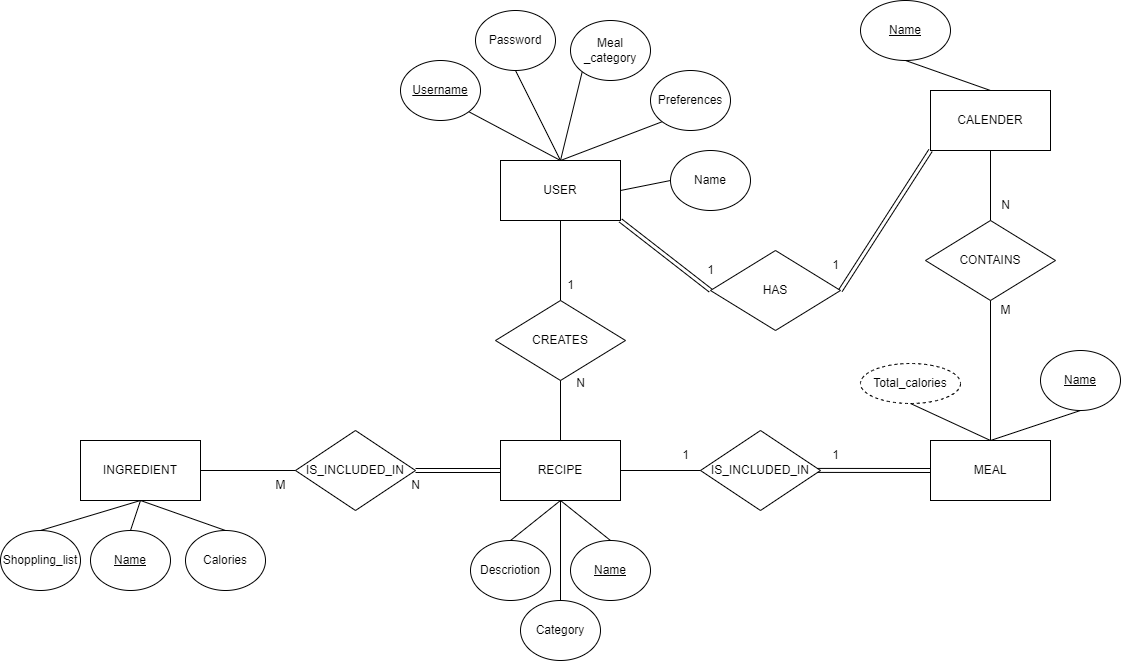

The diagram above was exported from draw.io. Its source (the exported page's mxGraphModel, read from the mxfile embedded in the PNG):
<mxGraphModel dx="1843" dy="757" grid="1" gridSize="10" guides="1" tooltips="1" connect="1" arrows="1" fold="1" page="1" pageScale="1" pageWidth="850" pageHeight="1100" math="0" shadow="0" extFonts="Permanent Marker^https://fonts.googleapis.com/css?family=Permanent+Marker">
  <root>
    <mxCell id="0" />
    <mxCell id="1" parent="0" />
    <mxCell id="nsII47clh8mPKB2qv6Ur-3" value="MEAL" style="rounded=0;whiteSpace=wrap;html=1;" parent="1" vertex="1">
      <mxGeometry x="1060" y="520" width="120" height="60" as="geometry" />
    </mxCell>
    <mxCell id="nsII47clh8mPKB2qv6Ur-4" value="&lt;u&gt;Name&lt;/u&gt;" style="ellipse;whiteSpace=wrap;html=1;" parent="1" vertex="1">
      <mxGeometry x="1170" y="430" width="80" height="60" as="geometry" />
    </mxCell>
    <mxCell id="nsII47clh8mPKB2qv6Ur-6" value="Category" style="ellipse;whiteSpace=wrap;html=1;" parent="1" vertex="1">
      <mxGeometry x="650" y="680" width="80" height="60" as="geometry" />
    </mxCell>
    <mxCell id="nsII47clh8mPKB2qv6Ur-13" value="USER" style="rounded=0;whiteSpace=wrap;html=1;" parent="1" vertex="1">
      <mxGeometry x="630" y="240" width="120" height="60" as="geometry" />
    </mxCell>
    <mxCell id="nsII47clh8mPKB2qv6Ur-14" value="&lt;u&gt;Username&lt;/u&gt;" style="ellipse;whiteSpace=wrap;html=1;" parent="1" vertex="1">
      <mxGeometry x="530" y="140" width="80" height="60" as="geometry" />
    </mxCell>
    <mxCell id="nsII47clh8mPKB2qv6Ur-15" value="Meal _category" style="ellipse;whiteSpace=wrap;html=1;" parent="1" vertex="1">
      <mxGeometry x="700" y="100" width="80" height="60" as="geometry" />
    </mxCell>
    <mxCell id="nsII47clh8mPKB2qv6Ur-16" value="Password" style="ellipse;whiteSpace=wrap;html=1;" parent="1" vertex="1">
      <mxGeometry x="605" y="90" width="80" height="60" as="geometry" />
    </mxCell>
    <mxCell id="nsII47clh8mPKB2qv6Ur-17" value="" style="endArrow=none;html=1;rounded=0;exitX=0.5;exitY=0;exitDx=0;exitDy=0;entryX=1;entryY=1;entryDx=0;entryDy=0;" parent="1" source="nsII47clh8mPKB2qv6Ur-13" target="nsII47clh8mPKB2qv6Ur-14" edge="1">
      <mxGeometry width="50" height="50" relative="1" as="geometry">
        <mxPoint x="670" y="160" as="sourcePoint" />
        <mxPoint x="720" y="110" as="targetPoint" />
      </mxGeometry>
    </mxCell>
    <mxCell id="nsII47clh8mPKB2qv6Ur-18" value="" style="endArrow=none;html=1;rounded=0;exitX=0.5;exitY=0;exitDx=0;exitDy=0;entryX=0.5;entryY=1;entryDx=0;entryDy=0;" parent="1" source="nsII47clh8mPKB2qv6Ur-13" target="nsII47clh8mPKB2qv6Ur-16" edge="1">
      <mxGeometry width="50" height="50" relative="1" as="geometry">
        <mxPoint x="740" y="150" as="sourcePoint" />
        <mxPoint x="660" y="110" as="targetPoint" />
      </mxGeometry>
    </mxCell>
    <mxCell id="nsII47clh8mPKB2qv6Ur-19" value="" style="endArrow=none;html=1;rounded=0;entryX=0;entryY=1;entryDx=0;entryDy=0;exitX=0.5;exitY=0;exitDx=0;exitDy=0;" parent="1" source="nsII47clh8mPKB2qv6Ur-13" target="nsII47clh8mPKB2qv6Ur-15" edge="1">
      <mxGeometry width="50" height="50" relative="1" as="geometry">
        <mxPoint x="680" y="190" as="sourcePoint" />
        <mxPoint x="810" y="150" as="targetPoint" />
      </mxGeometry>
    </mxCell>
    <mxCell id="nsII47clh8mPKB2qv6Ur-20" value="CREATES" style="rhombus;whiteSpace=wrap;html=1;" parent="1" vertex="1">
      <mxGeometry x="625" y="380" width="130" height="80" as="geometry" />
    </mxCell>
    <mxCell id="H-qZSFGry6z6Qrz2i06r-1" value="" style="endArrow=none;html=1;rounded=0;exitX=0.5;exitY=0;exitDx=0;exitDy=0;" parent="1" source="nsII47clh8mPKB2qv6Ur-20" edge="1">
      <mxGeometry width="50" height="50" relative="1" as="geometry">
        <mxPoint x="640" y="350" as="sourcePoint" />
        <mxPoint x="690" y="300" as="targetPoint" />
      </mxGeometry>
    </mxCell>
    <mxCell id="H-qZSFGry6z6Qrz2i06r-2" value="" style="endArrow=none;html=1;rounded=0;" parent="1" edge="1">
      <mxGeometry width="50" height="50" relative="1" as="geometry">
        <mxPoint x="690" y="520" as="sourcePoint" />
        <mxPoint x="690" y="460" as="targetPoint" />
      </mxGeometry>
    </mxCell>
    <mxCell id="H-qZSFGry6z6Qrz2i06r-3" value="RECIPE" style="rounded=0;whiteSpace=wrap;html=1;" parent="1" vertex="1">
      <mxGeometry x="630" y="520" width="120" height="60" as="geometry" />
    </mxCell>
    <mxCell id="H-qZSFGry6z6Qrz2i06r-4" value="&lt;u&gt;Name&lt;/u&gt;" style="ellipse;whiteSpace=wrap;html=1;direction=east;" parent="1" vertex="1">
      <mxGeometry x="700" y="620" width="80" height="60" as="geometry" />
    </mxCell>
    <mxCell id="H-qZSFGry6z6Qrz2i06r-6" value="" style="endArrow=none;html=1;rounded=0;exitX=0.5;exitY=0;exitDx=0;exitDy=0;entryX=0.5;entryY=1;entryDx=0;entryDy=0;" parent="1" source="H-qZSFGry6z6Qrz2i06r-4" target="H-qZSFGry6z6Qrz2i06r-3" edge="1">
      <mxGeometry width="50" height="50" relative="1" as="geometry">
        <mxPoint x="610" y="630" as="sourcePoint" />
        <mxPoint x="660" y="580" as="targetPoint" />
      </mxGeometry>
    </mxCell>
    <mxCell id="zoC7Et2rmymiC6bXMe0v-1" value="IS_INCLUDED_IN" style="rhombus;whiteSpace=wrap;html=1;" parent="1" vertex="1">
      <mxGeometry x="830" y="510" width="120" height="80" as="geometry" />
    </mxCell>
    <mxCell id="SdAY135Wp0Ghfs26YekT-6" value="" style="shape=link;html=1;rounded=0;entryX=0;entryY=0.5;entryDx=0;entryDy=0;exitX=1;exitY=0.5;exitDx=0;exitDy=0;" parent="1" source="zoC7Et2rmymiC6bXMe0v-16" target="H-qZSFGry6z6Qrz2i06r-3" edge="1">
      <mxGeometry relative="1" as="geometry">
        <mxPoint x="543.04" y="588.98" as="sourcePoint" />
        <mxPoint x="590" y="530" as="targetPoint" />
      </mxGeometry>
    </mxCell>
    <mxCell id="SdAY135Wp0Ghfs26YekT-7" value="" style="resizable=0;html=1;whiteSpace=wrap;align=left;verticalAlign=bottom;" parent="SdAY135Wp0Ghfs26YekT-6" connectable="0" vertex="1">
      <mxGeometry x="-1" relative="1" as="geometry" />
    </mxCell>
    <mxCell id="zoC7Et2rmymiC6bXMe0v-4" value="N" style="text;html=1;align=center;verticalAlign=middle;resizable=0;points=[];autosize=1;strokeColor=none;fillColor=none;" parent="1" vertex="1">
      <mxGeometry x="530" y="550" width="30" height="30" as="geometry" />
    </mxCell>
    <mxCell id="SdAY135Wp0Ghfs26YekT-20" value="Preferences" style="ellipse;whiteSpace=wrap;html=1;" parent="1" vertex="1">
      <mxGeometry x="780" y="150" width="80" height="60" as="geometry" />
    </mxCell>
    <mxCell id="SdAY135Wp0Ghfs26YekT-21" value="" style="endArrow=none;html=1;rounded=0;entryX=0;entryY=1;entryDx=0;entryDy=0;exitX=0.5;exitY=0;exitDx=0;exitDy=0;" parent="1" source="nsII47clh8mPKB2qv6Ur-13" target="SdAY135Wp0Ghfs26YekT-20" edge="1">
      <mxGeometry width="50" height="50" relative="1" as="geometry">
        <mxPoint x="749" y="240" as="sourcePoint" />
        <mxPoint x="830" y="171" as="targetPoint" />
      </mxGeometry>
    </mxCell>
    <mxCell id="zoC7Et2rmymiC6bXMe0v-16" value="IS_INCLUDED_IN" style="rhombus;whiteSpace=wrap;html=1;" parent="1" vertex="1">
      <mxGeometry x="425" y="510" width="120" height="80" as="geometry" />
    </mxCell>
    <mxCell id="zoC7Et2rmymiC6bXMe0v-20" value="M" style="text;html=1;align=center;verticalAlign=middle;resizable=0;points=[];autosize=1;strokeColor=none;fillColor=none;" vertex="1" parent="1">
      <mxGeometry x="395" y="550" width="30" height="30" as="geometry" />
    </mxCell>
    <mxCell id="zoC7Et2rmymiC6bXMe0v-21" value="Descriotion" style="ellipse;whiteSpace=wrap;html=1;" parent="1" vertex="1">
      <mxGeometry x="600" y="620" width="80" height="60" as="geometry" />
    </mxCell>
    <mxCell id="zoC7Et2rmymiC6bXMe0v-22" value="" style="endArrow=none;html=1;rounded=0;entryX=0.5;entryY=1;entryDx=0;entryDy=0;exitX=0.5;exitY=0;exitDx=0;exitDy=0;" parent="1" source="zoC7Et2rmymiC6bXMe0v-21" target="H-qZSFGry6z6Qrz2i06r-3" edge="1">
      <mxGeometry width="50" height="50" relative="1" as="geometry">
        <mxPoint x="560" y="687.5" as="sourcePoint" />
        <mxPoint x="610" y="637.5" as="targetPoint" />
      </mxGeometry>
    </mxCell>
    <mxCell id="H-qZSFGry6z6Qrz2i06r-12" value="" style="endArrow=none;html=1;rounded=0;exitX=0.5;exitY=0;exitDx=0;exitDy=0;entryX=0.5;entryY=1;entryDx=0;entryDy=0;" parent="1" source="nsII47clh8mPKB2qv6Ur-3" target="nsII47clh8mPKB2qv6Ur-4" edge="1">
      <mxGeometry width="50" height="50" relative="1" as="geometry">
        <mxPoint x="1130" y="510" as="sourcePoint" />
        <mxPoint x="1160" y="480" as="targetPoint" />
      </mxGeometry>
    </mxCell>
    <mxCell id="H-qZSFGry6z6Qrz2i06r-13" value="" style="endArrow=none;html=1;rounded=0;entryX=0.5;entryY=0;entryDx=0;entryDy=0;" parent="1" target="nsII47clh8mPKB2qv6Ur-6" edge="1">
      <mxGeometry width="50" height="50" relative="1" as="geometry">
        <mxPoint x="690" y="580" as="sourcePoint" />
        <mxPoint x="685" y="690" as="targetPoint" />
      </mxGeometry>
    </mxCell>
    <mxCell id="H-qZSFGry6z6Qrz2i06r-14" value="1" style="text;html=1;align=center;verticalAlign=middle;resizable=0;points=[];autosize=1;strokeColor=none;fillColor=none;" parent="1" vertex="1">
      <mxGeometry x="800" y="520" width="30" height="30" as="geometry" />
    </mxCell>
    <mxCell id="H-qZSFGry6z6Qrz2i06r-11" value="" style="endArrow=none;html=1;rounded=0;" parent="1" edge="1">
      <mxGeometry width="50" height="50" relative="1" as="geometry">
        <mxPoint x="750" y="550" as="sourcePoint" />
        <mxPoint x="830" y="550" as="targetPoint" />
      </mxGeometry>
    </mxCell>
    <mxCell id="SdAY135Wp0Ghfs26YekT-32" value="1" style="text;html=1;align=center;verticalAlign=middle;resizable=0;points=[];autosize=1;strokeColor=none;fillColor=none;" parent="1" vertex="1">
      <mxGeometry x="685" y="350" width="30" height="30" as="geometry" />
    </mxCell>
    <mxCell id="H-qZSFGry6z6Qrz2i06r-15" value="1" style="text;html=1;align=center;verticalAlign=middle;resizable=0;points=[];autosize=1;strokeColor=none;fillColor=none;" parent="1" vertex="1">
      <mxGeometry x="950" y="520" width="30" height="30" as="geometry" />
    </mxCell>
    <mxCell id="SdAY135Wp0Ghfs26YekT-33" value="N" style="text;html=1;align=center;verticalAlign=middle;resizable=0;points=[];autosize=1;strokeColor=none;fillColor=none;" parent="1" vertex="1">
      <mxGeometry x="695" y="448" width="30" height="30" as="geometry" />
    </mxCell>
    <mxCell id="zoC7Et2rmymiC6bXMe0v-29" value="" style="shape=link;html=1;rounded=0;entryX=0;entryY=0.5;entryDx=0;entryDy=0;exitX=-0.083;exitY=0.997;exitDx=0;exitDy=0;exitPerimeter=0;" parent="1" source="H-qZSFGry6z6Qrz2i06r-15" edge="1">
      <mxGeometry relative="1" as="geometry">
        <mxPoint x="980" y="550" as="sourcePoint" />
        <mxPoint x="1060" y="550" as="targetPoint" />
      </mxGeometry>
    </mxCell>
    <mxCell id="zoC7Et2rmymiC6bXMe0v-30" value="" style="resizable=0;html=1;whiteSpace=wrap;align=left;verticalAlign=bottom;" parent="zoC7Et2rmymiC6bXMe0v-29" connectable="0" vertex="1">
      <mxGeometry x="-1" relative="1" as="geometry" />
    </mxCell>
    <mxCell id="zoC7Et2rmymiC6bXMe0v-33" value="Name" style="ellipse;whiteSpace=wrap;html=1;" parent="1" vertex="1">
      <mxGeometry x="800" y="230" width="80" height="60" as="geometry" />
    </mxCell>
    <mxCell id="zoC7Et2rmymiC6bXMe0v-34" value="" style="endArrow=none;html=1;rounded=0;entryX=0;entryY=0.5;entryDx=0;entryDy=0;exitX=1;exitY=0.5;exitDx=0;exitDy=0;" parent="1" source="nsII47clh8mPKB2qv6Ur-13" target="zoC7Et2rmymiC6bXMe0v-33" edge="1">
      <mxGeometry width="50" height="50" relative="1" as="geometry">
        <mxPoint x="670" y="390" as="sourcePoint" />
        <mxPoint x="720" y="340" as="targetPoint" />
      </mxGeometry>
    </mxCell>
    <mxCell id="zoC7Et2rmymiC6bXMe0v-35" value="CALENDER" style="rounded=0;whiteSpace=wrap;html=1;" parent="1" vertex="1">
      <mxGeometry x="1060" y="170" width="120" height="60" as="geometry" />
    </mxCell>
    <mxCell id="zoC7Et2rmymiC6bXMe0v-36" value="HAS" style="rhombus;whiteSpace=wrap;html=1;" parent="1" vertex="1">
      <mxGeometry x="840" y="330" width="130" height="80" as="geometry" />
    </mxCell>
    <mxCell id="zoC7Et2rmymiC6bXMe0v-38" value="" style="shape=link;html=1;rounded=0;entryX=0;entryY=0.5;entryDx=0;entryDy=0;exitX=1;exitY=1;exitDx=0;exitDy=0;" parent="1" source="nsII47clh8mPKB2qv6Ur-13" target="zoC7Et2rmymiC6bXMe0v-36" edge="1">
      <mxGeometry relative="1" as="geometry">
        <mxPoint x="760" y="360" as="sourcePoint" />
        <mxPoint x="840" y="320" as="targetPoint" />
      </mxGeometry>
    </mxCell>
    <mxCell id="zoC7Et2rmymiC6bXMe0v-39" value="" style="resizable=0;html=1;whiteSpace=wrap;align=left;verticalAlign=bottom;" parent="zoC7Et2rmymiC6bXMe0v-38" connectable="0" vertex="1">
      <mxGeometry x="-1" relative="1" as="geometry" />
    </mxCell>
    <mxCell id="zoC7Et2rmymiC6bXMe0v-40" value="1" style="text;html=1;align=center;verticalAlign=middle;resizable=0;points=[];autosize=1;strokeColor=none;fillColor=none;" parent="1" vertex="1">
      <mxGeometry x="825" y="335" width="30" height="30" as="geometry" />
    </mxCell>
    <mxCell id="zoC7Et2rmymiC6bXMe0v-41" value="CONTAINS" style="rhombus;whiteSpace=wrap;html=1;" parent="1" vertex="1">
      <mxGeometry x="1055" y="300" width="130" height="80" as="geometry" />
    </mxCell>
    <mxCell id="zoC7Et2rmymiC6bXMe0v-42" value="" style="shape=link;html=1;rounded=0;entryX=0;entryY=1;entryDx=0;entryDy=0;exitX=1;exitY=0.5;exitDx=0;exitDy=0;" parent="1" source="zoC7Et2rmymiC6bXMe0v-36" target="zoC7Et2rmymiC6bXMe0v-35" edge="1">
      <mxGeometry relative="1" as="geometry">
        <mxPoint x="940" y="270" as="sourcePoint" />
        <mxPoint x="1030" y="340" as="targetPoint" />
      </mxGeometry>
    </mxCell>
    <mxCell id="zoC7Et2rmymiC6bXMe0v-43" value="" style="resizable=0;html=1;whiteSpace=wrap;align=left;verticalAlign=bottom;" parent="zoC7Et2rmymiC6bXMe0v-42" connectable="0" vertex="1">
      <mxGeometry x="-1" relative="1" as="geometry" />
    </mxCell>
    <mxCell id="zoC7Et2rmymiC6bXMe0v-44" value="1" style="text;html=1;align=center;verticalAlign=middle;resizable=0;points=[];autosize=1;strokeColor=none;fillColor=none;" parent="1" vertex="1">
      <mxGeometry x="950" y="330" width="30" height="30" as="geometry" />
    </mxCell>
    <mxCell id="zoC7Et2rmymiC6bXMe0v-45" value="" style="endArrow=none;html=1;rounded=0;entryX=0.5;entryY=1;entryDx=0;entryDy=0;exitX=0.5;exitY=0;exitDx=0;exitDy=0;" parent="1" source="zoC7Et2rmymiC6bXMe0v-41" target="zoC7Et2rmymiC6bXMe0v-35" edge="1">
      <mxGeometry width="50" height="50" relative="1" as="geometry">
        <mxPoint x="1070" y="310" as="sourcePoint" />
        <mxPoint x="1120" y="260" as="targetPoint" />
      </mxGeometry>
    </mxCell>
    <mxCell id="zoC7Et2rmymiC6bXMe0v-49" value="" style="endArrow=none;html=1;rounded=0;entryX=0.5;entryY=1;entryDx=0;entryDy=0;exitX=0.5;exitY=0;exitDx=0;exitDy=0;" parent="1" source="nsII47clh8mPKB2qv6Ur-3" target="zoC7Et2rmymiC6bXMe0v-41" edge="1">
      <mxGeometry width="50" height="50" relative="1" as="geometry">
        <mxPoint x="1120" y="520" as="sourcePoint" />
        <mxPoint x="1150" y="420" as="targetPoint" />
      </mxGeometry>
    </mxCell>
    <mxCell id="zoC7Et2rmymiC6bXMe0v-50" value="N" style="text;html=1;align=center;verticalAlign=middle;resizable=0;points=[];autosize=1;strokeColor=none;fillColor=none;" parent="1" vertex="1">
      <mxGeometry x="1120" y="270" width="30" height="30" as="geometry" />
    </mxCell>
    <mxCell id="zoC7Et2rmymiC6bXMe0v-51" value="M" style="text;html=1;align=center;verticalAlign=middle;resizable=0;points=[];autosize=1;strokeColor=none;fillColor=none;" parent="1" vertex="1">
      <mxGeometry x="1120" y="375" width="30" height="30" as="geometry" />
    </mxCell>
    <mxCell id="zoC7Et2rmymiC6bXMe0v-52" value="&lt;u&gt;Name&lt;/u&gt;" style="ellipse;whiteSpace=wrap;html=1;" parent="1" vertex="1">
      <mxGeometry x="990" y="80" width="90" height="60" as="geometry" />
    </mxCell>
    <mxCell id="zoC7Et2rmymiC6bXMe0v-53" value="" style="endArrow=none;html=1;rounded=0;entryX=0.5;entryY=1;entryDx=0;entryDy=0;exitX=0.5;exitY=0;exitDx=0;exitDy=0;" parent="1" source="zoC7Et2rmymiC6bXMe0v-35" target="zoC7Et2rmymiC6bXMe0v-52" edge="1">
      <mxGeometry width="50" height="50" relative="1" as="geometry">
        <mxPoint x="980" y="225" as="sourcePoint" />
        <mxPoint x="1030" y="150" as="targetPoint" />
      </mxGeometry>
    </mxCell>
    <mxCell id="dyh0rAYE0tBhgu1fpeWO-1" value="" style="endArrow=none;html=1;rounded=0;entryX=0;entryY=0.5;entryDx=0;entryDy=0;exitX=1;exitY=0.5;exitDx=0;exitDy=0;" edge="1" parent="1" source="dyh0rAYE0tBhgu1fpeWO-2" target="zoC7Et2rmymiC6bXMe0v-16">
      <mxGeometry width="50" height="50" relative="1" as="geometry">
        <mxPoint x="330" y="550" as="sourcePoint" />
        <mxPoint x="395" y="608" as="targetPoint" />
      </mxGeometry>
    </mxCell>
    <mxCell id="dyh0rAYE0tBhgu1fpeWO-2" value="INGREDIENT" style="rounded=0;whiteSpace=wrap;html=1;" vertex="1" parent="1">
      <mxGeometry x="210" y="520" width="120" height="60" as="geometry" />
    </mxCell>
    <mxCell id="dyh0rAYE0tBhgu1fpeWO-3" value="&lt;u&gt;Name&lt;/u&gt;" style="ellipse;whiteSpace=wrap;html=1;direction=east;" vertex="1" parent="1">
      <mxGeometry x="220" y="610" width="80" height="60" as="geometry" />
    </mxCell>
    <mxCell id="dyh0rAYE0tBhgu1fpeWO-4" value="" style="endArrow=none;html=1;rounded=0;entryX=0.5;entryY=1;entryDx=0;entryDy=0;exitX=0.5;exitY=0;exitDx=0;exitDy=0;" edge="1" parent="1" source="dyh0rAYE0tBhgu1fpeWO-3" target="dyh0rAYE0tBhgu1fpeWO-2">
      <mxGeometry width="50" height="50" relative="1" as="geometry">
        <mxPoint x="230" y="640" as="sourcePoint" />
        <mxPoint x="280" y="590" as="targetPoint" />
      </mxGeometry>
    </mxCell>
    <mxCell id="dyh0rAYE0tBhgu1fpeWO-6" value="Calories" style="ellipse;whiteSpace=wrap;html=1;direction=east;" vertex="1" parent="1">
      <mxGeometry x="315" y="610" width="80" height="60" as="geometry" />
    </mxCell>
    <mxCell id="dyh0rAYE0tBhgu1fpeWO-7" value="" style="endArrow=none;html=1;rounded=0;exitX=0.5;exitY=0;exitDx=0;exitDy=0;entryX=0.5;entryY=1;entryDx=0;entryDy=0;" edge="1" parent="1" source="dyh0rAYE0tBhgu1fpeWO-6" target="dyh0rAYE0tBhgu1fpeWO-2">
      <mxGeometry width="50" height="50" relative="1" as="geometry">
        <mxPoint x="330" y="630" as="sourcePoint" />
        <mxPoint x="280" y="590" as="targetPoint" />
      </mxGeometry>
    </mxCell>
    <mxCell id="OHE3alWH0iCEbJi2D2e1-1" value="Total_calories" style="ellipse;whiteSpace=wrap;html=1;align=center;dashed=1;" vertex="1" parent="1">
      <mxGeometry x="990" y="443" width="100" height="40" as="geometry" />
    </mxCell>
    <mxCell id="OHE3alWH0iCEbJi2D2e1-2" value="" style="endArrow=none;html=1;rounded=0;exitX=0.5;exitY=0;exitDx=0;exitDy=0;entryX=0.5;entryY=1;entryDx=0;entryDy=0;" edge="1" parent="1" source="nsII47clh8mPKB2qv6Ur-3" target="OHE3alWH0iCEbJi2D2e1-1">
      <mxGeometry width="50" height="50" relative="1" as="geometry">
        <mxPoint x="1200" y="590" as="sourcePoint" />
        <mxPoint x="1290" y="560" as="targetPoint" />
      </mxGeometry>
    </mxCell>
    <mxCell id="dyh0rAYE0tBhgu1fpeWO-8" value="Shoppling_list" style="ellipse;whiteSpace=wrap;html=1;direction=east;" vertex="1" parent="1">
      <mxGeometry x="130" y="610" width="80" height="60" as="geometry" />
    </mxCell>
    <mxCell id="dyh0rAYE0tBhgu1fpeWO-9" value="" style="endArrow=none;html=1;rounded=0;exitX=0.5;exitY=1;exitDx=0;exitDy=0;entryX=0.5;entryY=0;entryDx=0;entryDy=0;" edge="1" parent="1" source="dyh0rAYE0tBhgu1fpeWO-2" target="dyh0rAYE0tBhgu1fpeWO-8">
      <mxGeometry width="50" height="50" relative="1" as="geometry">
        <mxPoint x="240" y="620" as="sourcePoint" />
        <mxPoint x="170" y="590" as="targetPoint" />
      </mxGeometry>
    </mxCell>
  </root>
</mxGraphModel>